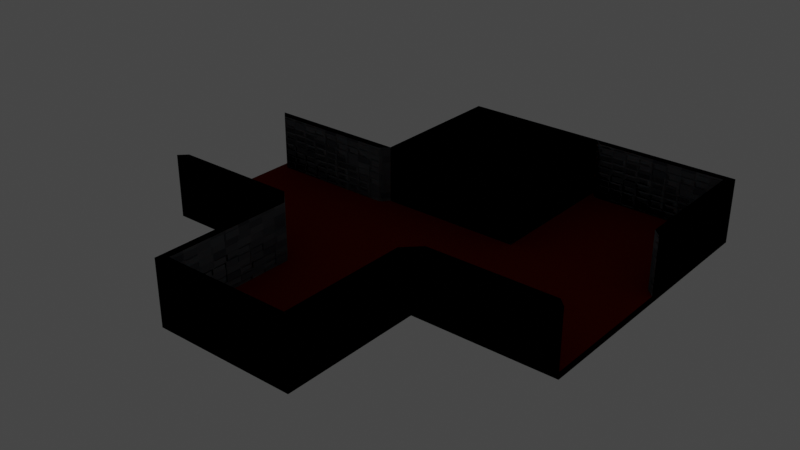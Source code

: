 # Source: Simple_Example_Tiles.blend  (saved by Blender 2.91.10; exported with 4.5.12 LTS)
import bpy
from mathutils import Matrix  # noqa: F401  (used for matrix-valued properties, if any)

bpy.ops.wm.read_factory_settings(use_empty=True)
scene = bpy.context.scene
scene.name = 'Scene'

# ---- collections
col_collection = bpy.data.collections.new('Collection'); scene.collection.children.link(col_collection)

# ---- images (referenced by path relative to the original .blend; pixels are not part of the script)
import os
ASSET_DIR = os.environ.get("B2B_ASSET_DIR", "")  # directory of the original .blend (textures are referenced by path, not embedded)
HERE = os.path.dirname(os.path.abspath(__file__))  # packed textures are extracted next to this script under _unpacked/

def load_image(name, relpath, width, height, colorspace="sRGB"):
    """Load a texture the original file referenced (path relative to the .blend, or extracted next to this script)."""
    p = next((c for c in (os.path.join(HERE, relpath), os.path.join(ASSET_DIR, relpath)) if relpath and os.path.exists(c)), "")
    if p:
        img = bpy.data.images.load(p, check_existing=True)
        img.name = name
    else:  # same state as the original file: an image datablock whose file is absent (Cycles renders it pink)
        img = bpy.data.images.new(name, width, height)
        img.source = "FILE"
        img.filepath = "//" + (relpath or name)
    img.colorspace_settings.name = colorspace
    return img
img_diffuse = load_image('Diffuse', 'Floor-Diffuse.png', 1024, 1024, 'sRGB')
img_normal = load_image('normal', 'Floor-normal.png', 1024, 1024, 'sRGB')

# ---- materials (node trees are filled in below, after node groups)
mat_floor = bpy.data.materials.new('Floor')
mat_hidden = bpy.data.materials.new('Hidden')
mat_wall = bpy.data.materials.new('Wall')
mat_wall.alpha_threshold = 0.0
mat_wall.line_color = (0.0, 0.0, 0.0, 1.0)

# ---- material node trees
mat_floor.use_nodes = True; mat_floor.node_tree.nodes.clear()
_N = mat_floor.node_tree.nodes; _L = mat_floor.node_tree.links
n0 = _N.new('ShaderNodeBsdfPrincipled'); n0.name = 'Principled BSDF'; n0.location = (339, 300)
n0.distribution = 'GGX'
n0.subsurface_method = 'BURLEY'
n0.inputs[2].default_value = 1.0
n0.inputs[3].default_value = 1.45
n0.inputs[13].default_value = 0.0
n0.inputs[27].default_value = (0.0, 0.0, 0.0, 1.0)
n0.inputs[28].default_value = 1.0
n1 = _N.new('ShaderNodeOutputMaterial'); n1.name = 'Material Output'; n1.location = (629, 300)
n2 = _N.new('ShaderNodeHueSaturation'); n2.name = 'Hue Saturation Value'; n2.location = (33, 219)
n2.inputs[0].default_value = 5.96e-08
n2.inputs[1].default_value = 1.1
n2.inputs[2].default_value = 0.3
n3 = _N.new('ShaderNodeMix'); n3.name = 'Mix'; n3.location = (-181, 246)
n3.data_type = 'RGBA'
n3.blend_type = 'COLOR'
n3.inputs[0].default_value = 1.0
n3.inputs[7].default_value = (0.0, 0.03755, 0.03937, 1.0)
n4 = _N.new('ShaderNodeTexNoise'); n4.name = 'Noise Texture'; n4.location = (-416, 193)
n4.inputs[2].default_value = 16.4
n4.inputs[3].default_value = 9.2
n4.inputs[4].default_value = 0.8333
n4.inputs[8].default_value = -0.4
n5 = _N.new('ShaderNodeBump'); n5.name = 'Bump'; n5.location = (6, -111)
n5.inputs[1].default_value = 0.3
n5.inputs[2].default_value = 1.0
n6 = _N.new('ShaderNodeNewGeometry'); n6.name = 'Geometry'; n6.location = (-725, 211)
n7 = _N.new('ShaderNodeTexImage'); n7.name = 'Image Texture'; n7.location = (833, 425)
n7.image = img_diffuse
_L.new(n0.outputs[0], n1.inputs[0])
_L.new(n2.outputs[0], n0.inputs[0])
_L.new(n4.outputs[0], n3.inputs[6])
_L.new(n3.outputs[2], n2.inputs[4])
_L.new(n4.outputs[0], n5.inputs[3])
_L.new(n5.outputs[0], n0.inputs[5])
_L.new(n6.outputs[0], n4.inputs[0])
n1.is_active_output = True
mat_hidden.use_nodes = True; mat_hidden.node_tree.nodes.clear()
_N = mat_hidden.node_tree.nodes; _L = mat_hidden.node_tree.links
n0 = _N.new('ShaderNodeBsdfPrincipled'); n0.name = 'Principled BSDF'; n0.location = (-120, 313)
n0.distribution = 'GGX'
n0.subsurface_method = 'BURLEY'
n0.inputs[0].default_value = (0.0, 0.0, 0.0, 1.0)
n0.inputs[2].default_value = 1.0
n0.inputs[3].default_value = 1.45
n0.inputs[13].default_value = 0.0
n0.inputs[27].default_value = (0.0, 0.0, 0.0, 1.0)
n0.inputs[28].default_value = 1.0
n1 = _N.new('ShaderNodeOutputMaterial'); n1.name = 'Material Output'; n1.location = (170, 313)
n2 = _N.new('ShaderNodeTexImage'); n2.name = 'Image Texture'; n2.location = (506, 465)
n2.image = img_diffuse
_L.new(n0.outputs[0], n1.inputs[0])
n1.is_active_output = True
mat_wall.use_nodes = True; mat_wall.node_tree.nodes.clear()
_N = mat_wall.node_tree.nodes; _L = mat_wall.node_tree.links
n0 = _N.new('ShaderNodeOutputMaterial'); n0.name = 'Material Output'; n0.location = (311, 314)
n1 = _N.new('ShaderNodeEmission'); n1.name = 'Emission Viewer'; n1.location = (311, 354)
n1.label = 'Viewer'
n1.hide = True
n2 = _N.new('ShaderNodeBsdfPrincipled'); n2.name = 'Principled BSDF'; n2.location = (21, 314)
n2.distribution = 'GGX'
n2.subsurface_method = 'BURLEY'
n2.inputs[2].default_value = 0.6773
n2.inputs[3].default_value = 1.45
n2.inputs[8].default_value = 1.0
n2.inputs[10].default_value = 0.09545
n2.inputs[13].default_value = 0.1182
n2.inputs[27].default_value = (0.0, 0.0, 0.0, 1.0)
n2.inputs[28].default_value = 1.0
n3 = _N.new('ShaderNodeTexCoord'); n3.name = 'Texture Coordinate'; n3.location = (-762, 297)
n4 = _N.new('ShaderNodeMix'); n4.name = 'Mix'; n4.location = (-304, 327)
n4.hide = True
n4.data_type = 'RGBA'
n4.inputs[7].default_value = (0.0642, 0.0697, 0.09766, 1.0)
n5 = _N.new('ShaderNodeHueSaturation'); n5.name = 'Hue Saturation Value'; n5.location = (-491, 316)
n5.hide = True
n5.inputs[0].default_value = 0.0
n5.inputs[1].default_value = 0.0
n5.inputs[2].default_value = 0.2
n6 = _N.new('ShaderNodeTexVoronoi'); n6.name = 'Voronoi Texture'; n6.location = (-564, 213)
n6.distance = 'CHEBYCHEV'
n6.inputs[2].default_value = 10.0
n6.inputs[8].default_value = 0.1833
n7 = _N.new('ShaderNodeBump'); n7.name = 'Bump'; n7.location = (-292, 71)
n7.invert = True
n7.inputs[0].default_value = 0.4833
n7.inputs[1].default_value = 1.0
n7.inputs[2].default_value = 1.0
n8 = _N.new('ShaderNodeTexImage'); n8.name = 'Image Texture'; n8.location = (-1280, 460)
n9 = _N.new('ShaderNodeTexImage'); n9.name = 'Image Texture.001'; n9.location = (612, 417)
n9.image = img_normal
n10 = _N.new('ShaderNodeMix'); n10.name = 'Mix.001'; n10.location = (-149, 194)
n10.data_type = 'RGBA'
n10.inputs[0].default_value = 0.09545
_L.new(n7.outputs[0], n2.inputs[5])
_L.new(n3.outputs[0], n6.inputs[0])
_L.new(n6.outputs[1], n5.inputs[4])
_L.new(n6.outputs[2], n7.inputs[4])
_L.new(n6.outputs[0], n7.inputs[3])
_L.new(n2.outputs[0], n0.inputs[0])
_L.new(n5.outputs[0], n4.inputs[6])
_L.new(n6.outputs[0], n2.inputs[1])
_L.new(n4.outputs[2], n10.inputs[6])
_L.new(n5.outputs[0], n10.inputs[7])
_L.new(n10.outputs[2], n2.inputs[0])
n0.is_active_output = True

# ---- world
world_world = bpy.data.worlds.new('World'); scene.world = world_world
world_world.use_nodes = True; world_world.node_tree.nodes.clear()
_N = world_world.node_tree.nodes; _L = world_world.node_tree.links
n0 = _N.new('ShaderNodeOutputWorld'); n0.name = 'World Output'; n0.location = (300, 300)
n1 = _N.new('ShaderNodeBackground'); n1.name = 'Background'; n1.location = (10, 300)
n1.inputs[0].default_value = (0.05088, 0.05088, 0.05088, 1.0)
_L.new(n1.outputs[0], n0.inputs[0])
n0.is_active_output = True
world_world.color = (0.05088, 0.05088, 0.05088)
world_world.use_sun_shadow = False
world_world.sun_shadow_jitter_overblur = 0.0

# ---- meshes
me_cube = bpy.data.meshes.new('Cube')
me_cube.from_pydata([(8.887, 8.887, 0.5), (10.0, 10.0, -0.5), (8.887, -8.887, 0.5), (10.0, -10.0, -0.5), (-8.887, 8.887, 0.5), (-10.0, 10.0, -0.5), (-8.887, -8.887, 0.5), (-10.0, -10.0, -0.5), (10.0, -10.0, 0.5), (-10.0, -10.0, 0.5), (10.0, 10.0, 0.5), (-10.0, 10.0, 0.5)], [], [(0, 4, 6, 2), (3, 8, 9, 7), (7, 9, 11, 5), (5, 1, 3, 7), (1, 10, 8, 3), (5, 11, 10, 1), (2, 6, 9, 8), (0, 2, 8, 10), (6, 4, 11, 9), (4, 0, 10, 11)])
me_cube.polygons.foreach_set('material_index', [0, 1, 1, 1, 1, 1, 0, 0, 0, 0])
_uv = me_cube.uv_layers.new(name='UVMap')
_uv.uv.foreach_set('vector', [0.5278, 0.02784, 0.9722, 0.02784, 0.9722, 0.4722, 0.5278, 0.4722, 0.05, 1.0, 0.025, 1.0, 0.025, 0.5, 0.05, 0.5, 0.075, 0.5, 0.1, 0.5, 0.1, 1.0, 0.075, 1.0, 0.5, 0.0, 0.5, 0.5, 0.0, 0.5, 1.085e-07, 8.137e-08, 0.025, 1.0, 0.0, 1.0, 2.263e-07, 0.5, 0.025, 0.5, 0.075, 1.0, 0.05, 1.0, 0.05, 0.5, 0.075, 0.5, 0.5278, 0.4722, 0.9722, 0.4722, 1.0, 0.5, 0.5, 0.5, 0.5278, 0.02784, 0.5278, 0.4722, 0.5, 0.5, 0.5, 5.424e-08, 0.9722, 0.4722, 0.9722, 0.02784, 1.0, 0.0, 1.0, 0.5, 0.9722, 0.02784, 0.5278, 0.02784, 0.5, 5.424e-08, 1.0, 0.0])
me_cube.materials.append(mat_floor)
me_cube.materials.append(mat_hidden)
me_cube.use_remesh_preserve_volume = False
me_cube.use_remesh_preserve_attributes = False
me_cube.use_mirror_vertex_groups = False
me_cube.update()
me_cube_001 = bpy.data.meshes.new('Cube.001')
me_cube_001.from_pydata([(8.887, 8.887, 0.5), (10.0, 10.0, -0.5), (8.887, -8.887, 0.5), (10.0, -10.0, -0.5), (-8.887, 8.887, 0.5), (-10.0, 10.0, -0.5), (-8.887, -8.887, 0.5), (-10.0, -10.0, -0.5), (10.0, -10.0, 0.5), (-10.0, -10.0, 0.5), (10.0, 10.0, 0.5), (-10.0, 10.0, 0.5), (10.0, -10.0, 8.5), (-10.0, -10.0, 8.5), (8.887, -8.887, 8.5), (-8.887, -8.887, 8.5)], [], [(0, 4, 6, 2), (3, 8, 9, 7), (7, 9, 11, 5), (5, 1, 3, 7), (1, 10, 8, 3), (5, 11, 10, 1), (8, 2, 14, 12), (0, 2, 8, 10), (6, 4, 11, 9), (4, 0, 10, 11), (14, 15, 13, 12), (2, 6, 15, 14), (9, 8, 12, 13), (6, 9, 13, 15)])
me_cube_001.polygons.foreach_set('material_index', [1, 2, 2, 2, 2, 2, 0, 1, 1, 1, 2, 0, 2, 0])
_uv = me_cube_001.uv_layers.new(name='UVMap')
_uv.uv.foreach_set('vector', [0.4722, 0.5278, 0.4722, 0.9722, 0.02784, 0.9722, 0.02784, 0.5278, 1.0, 0.0, 1.0, 0.025, 0.5, 0.025, 0.5, 1.839e-07, 0.5, 0.8231, 0.5, 0.7981, 1.0, 0.7981, 1.0, 0.8231, 0.0, 7.88e-08, 0.5, 0.0, 0.5, 0.5, 1.313e-07, 0.5, 0.5, 0.7731, 0.5, 0.7481, 1.0, 0.7481, 1.0, 0.7731, 0.5, 0.7981, 0.5, 0.7731, 1.0, 0.7731, 1.0, 0.7981, 0.5, 0.7481, 0.5, 0.7087, 0.7, 0.7087, 0.7, 0.7481, 0.4722, 0.5278, 0.02784, 0.5278, 3.94e-08, 0.5, 0.5, 0.5, 0.02784, 0.9722, 0.4722, 0.9722, 0.5, 1.0, 0.0, 1.0, 0.4722, 0.9722, 0.4722, 0.5278, 0.5, 0.5, 0.5, 1.0, 0.7, 0.6972, 0.7, 0.2528, 0.7278, 0.225, 0.7278, 0.725, 0.5, 0.7087, 0.5, 0.2644, 0.7, 0.2644, 0.7, 0.7087, 0.5, 0.025, 1.0, 0.025, 1.0, 0.225, 0.5, 0.225, 0.5, 0.2644, 0.5, 0.225, 0.7, 0.225, 0.7, 0.2644])
me_cube_001.materials.append(mat_wall)
me_cube_001.materials.append(mat_floor)
me_cube_001.materials.append(mat_hidden)
me_cube_001.use_remesh_preserve_volume = False
me_cube_001.use_remesh_preserve_attributes = False
me_cube_001.use_mirror_vertex_groups = False
me_cube_001.update()
me_cube_002 = bpy.data.meshes.new('Cube.002')
me_cube_002.from_pydata([(8.887, 8.887, 0.5), (10.0, 10.0, -0.5), (8.887, -8.887, 0.5), (10.0, -10.0, -0.5), (-8.887, 8.887, 0.5), (-10.0, 10.0, -0.5), (-8.887, -8.887, 0.5), (-10.0, -10.0, -0.5), (10.0, -10.0, 0.5), (-10.0, -10.0, 0.5), (10.0, 10.0, 0.5), (-10.0, 10.0, 0.5), (10.0, 10.0, 8.5), (10.0, -10.0, 8.5), (-10.0, 10.0, 8.5), (8.887, 8.887, 8.5), (8.887, -8.887, 8.5), (-8.887, 8.887, 8.5)], [], [(0, 4, 6, 2), (3, 8, 9, 7), (7, 9, 11, 5), (5, 1, 3, 7), (1, 10, 8, 3), (5, 11, 10, 1), (2, 6, 9, 8), (11, 4, 17, 14), (6, 4, 11, 9), (10, 11, 14, 12), (15, 16, 13, 12), (17, 15, 12, 14), (4, 0, 15, 17), (0, 2, 16, 15), (8, 10, 12, 13), (2, 8, 13, 16)])
me_cube_002.polygons.foreach_set('material_index', [0, 1, 1, 1, 1, 1, 0, 2, 0, 1, 1, 1, 2, 2, 1, 2])
_uv = me_cube_002.uv_layers.new(name='UVMap')
_uv.uv.foreach_set('vector', [0.4284, 0.02259, 0.789, 0.02259, 0.789, 0.3832, 0.4284, 0.3832, 0.0, 1.0, 0.0, 0.9797, 0.4058, 0.9797, 0.4058, 1.0, 0.8551, 0.4058, 0.8754, 0.4058, 0.8754, 0.8116, 0.8551, 0.8116, 0.4058, 0.0, 0.4058, 0.4058, 0.0, 0.4058, 9.079e-08, 6.809e-08, 0.6928, 0.5884, 0.6928, 0.6087, 0.2869, 0.6087, 0.2869, 0.5884, 0.6928, 0.4058, 0.6928, 0.4261, 0.2869, 0.4261, 0.2869, 0.4058, 0.4284, 0.3832, 0.789, 0.3832, 0.8116, 0.4058, 0.4058, 0.4058, 0.8551, 0.4058, 0.8551, 0.4378, 0.6928, 0.4378, 0.6928, 0.4058, 0.789, 0.3832, 0.789, 0.02259, 0.8116, 0.0, 0.8116, 0.4058, 0.2869, 0.4261, 0.6928, 0.4261, 0.6928, 0.5884, 0.2869, 0.5884, 0.03195, 0.6928, 0.2869, 0.9478, 0.2869, 0.9797, 0.0, 0.6928, 0.2869, 0.4378, 0.03195, 0.6928, 0.0, 0.6928, 0.2869, 0.4058, 0.8551, 0.4378, 0.8551, 0.7984, 0.6928, 0.7984, 0.6928, 0.4378, 0.9739, 0.0, 0.9739, 0.3606, 0.8116, 0.3606, 0.8116, 2.27e-08, 0.2869, 0.6087, 0.6928, 0.6087, 0.6928, 0.771, 0.2869, 0.771, 0.9739, 0.3606, 0.9739, 0.3926, 0.8116, 0.3926, 0.8116, 0.3606])
me_cube_002.materials.append(mat_floor)
me_cube_002.materials.append(mat_hidden)
me_cube_002.materials.append(mat_wall)
me_cube_002.use_remesh_preserve_volume = False
me_cube_002.use_remesh_preserve_attributes = False
me_cube_002.use_mirror_vertex_groups = False
me_cube_002.update()
me_cube_004 = bpy.data.meshes.new('Cube.004')
me_cube_004.from_pydata([(8.887, 8.887, 0.5), (10.0, 10.0, -0.5), (8.887, -8.887, 0.5), (10.0, -10.0, -0.5), (-8.887, 8.887, 0.5), (-10.0, 10.0, -0.5), (-8.887, -8.887, 0.5), (-10.0, -10.0, -0.5), (10.0, -10.0, 0.5), (-10.0, -10.0, 0.5), (10.0, 10.0, 0.5), (-10.0, 10.0, 0.5), (10.0, -10.0, 8.5), (-10.0, -10.0, 8.5), (10.0, 10.0, 8.5), (-10.0, 10.0, 8.5), (8.887, -8.887, 8.5), (-8.887, -8.887, 8.5), (8.887, 8.887, 8.5), (-8.887, 8.887, 8.5)], [], [(0, 4, 6, 2), (3, 8, 9, 7), (7, 9, 11, 5), (5, 1, 3, 7), (1, 10, 8, 3), (5, 11, 10, 1), (6, 4, 19, 17), (8, 10, 14, 12), (10, 0, 18, 14), (4, 0, 10, 11), (16, 17, 13, 12), (18, 16, 12, 14), (17, 19, 15, 13), (2, 6, 17, 16), (4, 11, 15, 19), (9, 8, 12, 13), (0, 2, 16, 18), (11, 9, 13, 15)])
me_cube_004.polygons.foreach_set('material_index', [0, 1, 1, 1, 1, 0, 2, 1, 2, 0, 1, 1, 1, 2, 2, 1, 2, 1])
_uv = me_cube_004.uv_layers.new(name='UVMap')
_uv.uv.foreach_set('vector', [0.01988, 0.6944, 0.01988, 0.377, 0.3373, 0.377, 0.3373, 0.6944, 0.6944, 0.5179, 0.6944, 0.5357, 0.3373, 0.5357, 0.3373, 0.5179, 0.6944, 0.3571, 0.6944, 0.375, 0.3373, 0.375, 0.3373, 0.3571, 0.7143, 0.0, 0.7143, 0.3571, 0.3571, 0.3571, 0.3571, 9.155e-08, 0.6944, 0.6786, 0.6944, 0.6964, 0.3373, 0.6964, 0.3373, 0.6786, 0.6944, 0.9821, 0.6944, 1.0, 0.3373, 1.0, 0.3373, 0.9821, 0.6828, 0.9821, 0.3654, 0.9821, 0.3654, 0.8393, 0.6828, 0.8393, 0.3373, 0.6964, 0.6944, 0.6964, 0.6944, 0.8393, 0.3373, 0.8393, 0.6944, 0.7026, 0.6944, 0.6745, 0.8373, 0.6745, 0.8373, 0.7026, 0.01988, 0.377, 0.01988, 0.6944, 6.981e-08, 0.7143, 0.0, 0.3571, 0.3373, 0.3373, 0.3373, 0.01988, 0.3571, 6.226e-07, 0.3571, 0.3571, 0.01988, 0.3373, 0.3373, 0.3373, 0.3571, 0.3571, 5.676e-07, 0.3571, 0.3373, 0.01988, 0.01988, 0.01988, 0.0, 0.0, 0.3571, 6.226e-07, 0.8571, 0.0, 0.8571, 0.3174, 0.7143, 0.3174, 0.7143, 3.662e-08, 0.3654, 0.9821, 0.3373, 0.9821, 0.3373, 0.8393, 0.3654, 0.8393, 0.3373, 0.5357, 0.6944, 0.5357, 0.6944, 0.6786, 0.3373, 0.6786, 0.6944, 0.6745, 0.6944, 0.3571, 0.8373, 0.3571, 0.8373, 0.6745, 0.3373, 0.375, 0.6944, 0.375, 0.6944, 0.5179, 0.3373, 0.5179])
me_cube_004.materials.append(mat_floor)
me_cube_004.materials.append(mat_hidden)
me_cube_004.materials.append(mat_wall)
me_cube_004.use_remesh_preserve_volume = False
me_cube_004.use_remesh_preserve_attributes = False
me_cube_004.use_mirror_vertex_groups = False
me_cube_004.update()
me_cube_005 = bpy.data.meshes.new('Cube.005')
me_cube_005.from_pydata([(8.887, 8.887, 8.5), (10.0, 10.0, -0.5), (8.887, -8.887, 8.5), (10.0, -10.0, -0.5), (-8.887, 8.887, 8.5), (-10.0, 10.0, -0.5), (-8.887, -8.887, 8.5), (-10.0, -10.0, -0.5), (10.0, -10.0, 8.5), (-10.0, -10.0, 8.5), (10.0, 10.0, 8.5), (-10.0, 10.0, 8.5)], [], [(0, 4, 6, 2), (3, 8, 9, 7), (7, 9, 11, 5), (5, 1, 3, 7), (1, 10, 8, 3), (5, 11, 10, 1), (2, 6, 9, 8), (0, 2, 8, 10), (6, 4, 11, 9), (4, 0, 10, 11)])
_uv = me_cube_005.uv_layers.new(name='UVMap')
_uv.uv.foreach_set('vector', [0.02784, 0.02784, 0.4722, 0.02784, 0.4722, 0.4722, 0.02784, 0.4722, 0.5, 0.95, 0.5, 0.725, 1.0, 0.725, 1.0, 0.95, 1.0, 0.5, 1.0, 0.725, 0.5, 0.725, 0.5, 0.5, 1.0, 0.0, 1.0, 0.5, 0.5, 0.5, 0.5, 1.023e-07, 0.0, 0.725, 2.558e-08, 0.5, 0.5, 0.5, 0.5, 0.725, 0.5, 0.725, 0.5, 0.95, 0.0, 0.95, 2.558e-08, 0.725, 0.02784, 0.4722, 0.4722, 0.4722, 0.5, 0.5, 2.558e-08, 0.5, 0.02784, 0.02784, 0.02784, 0.4722, 2.558e-08, 0.5, 0.0, 0.0, 0.4722, 0.4722, 0.4722, 0.02784, 0.5, 0.0, 0.5, 0.5, 0.4722, 0.02784, 0.02784, 0.02784, 0.0, 0.0, 0.5, 0.0])
me_cube_005.materials.append(mat_hidden)
me_cube_005.use_remesh_preserve_volume = False
me_cube_005.use_remesh_preserve_attributes = False
me_cube_005.use_mirror_vertex_groups = False
me_cube_005.update()
me_cube_006 = bpy.data.meshes.new('Cube.006')
me_cube_006.from_pydata([(8.887, 8.887, 0.5), (10.0, 10.0, -0.5), (8.887, -8.887, 0.5), (10.0, -10.0, -0.5), (-8.887, 8.887, 0.5), (-10.0, 10.0, -0.5), (-8.887, -8.887, 0.5), (-10.0, -10.0, -0.5), (10.0, -10.0, 0.5), (-10.0, -10.0, 0.5), (10.0, 10.0, 0.5), (-10.0, 10.0, 0.5), (10.0, -10.0, 8.5), (-10.0, -10.0, 8.5), (-10.0, 10.0, 8.5), (10.0, 10.0, 8.5), (8.887, -8.887, 8.5), (-8.887, -8.887, 8.5), (-8.887, 8.887, 8.5), (8.887, 8.887, 8.5)], [], [(0, 4, 6, 2), (3, 8, 9, 7), (7, 9, 11, 5), (5, 1, 3, 7), (1, 10, 8, 3), (5, 11, 10, 1), (11, 4, 18, 14), (0, 2, 8, 10), (6, 4, 11, 9), (10, 11, 14, 15), (16, 17, 13, 12), (18, 19, 15, 14), (6, 9, 13, 17), (9, 8, 12, 13), (4, 0, 19, 18), (0, 10, 15, 19), (8, 2, 16, 12), (2, 6, 17, 16)])
me_cube_006.polygons.foreach_set('material_index', [0, 1, 1, 1, 0, 1, 2, 0, 0, 1, 1, 1, 2, 1, 2, 2, 2, 2])
_uv = me_cube_006.uv_layers.new(name='UVMap')
_uv.uv.foreach_set('vector', [0.3935, 0.8101, 0.0232, 0.8101, 0.0232, 0.4399, 0.3935, 0.4399, 0.8333, 0.1875, 0.8333, 0.2083, 0.4167, 0.2083, 0.4167, 0.1875, 0.7661, 0.375, 0.7869, 0.375, 0.7869, 0.7917, 0.7661, 0.7917, 0.4167, 0.0, 0.4167, 0.4167, 0.0, 0.4167, 8.603e-08, 4.302e-08, 0.8333, 0.8125, 0.8333, 0.8333, 0.4167, 0.8333, 0.4167, 0.8125, 0.8333, 0.0, 0.8333, 0.02083, 0.4167, 0.02083, 0.4167, 2.151e-07, 1.0, 0.0, 1.0, 0.0328, 0.8333, 0.0328, 0.8333, 8.603e-08, 0.3935, 0.8101, 0.3935, 0.4399, 0.4167, 0.4167, 0.4167, 0.8333, 0.0232, 0.4399, 0.0232, 0.8101, 0.0, 0.8333, 1.506e-07, 0.4167, 0.4167, 0.02083, 0.8333, 0.02083, 0.8333, 0.1875, 0.4167, 0.1875, 0.7869, 0.7685, 0.7869, 0.3982, 0.8101, 0.375, 0.8101, 0.7917, 0.8101, 0.7685, 0.8101, 0.3982, 0.8333, 0.375, 0.8333, 0.7917, 0.4031, 0.8333, 0.4359, 0.8333, 0.4359, 1.0, 0.4031, 1.0, 0.4167, 0.2083, 0.8333, 0.2083, 0.8333, 0.375, 0.4167, 0.375, 1.0, 0.0328, 1.0, 0.4031, 0.8333, 0.4031, 0.8333, 0.0328, 1.0, 0.4031, 1.0, 0.4359, 0.8333, 0.4359, 0.8333, 0.4031, 0.0, 0.8333, 0.0328, 0.8333, 0.0328, 1.0, 2.151e-08, 1.0, 0.0328, 0.8333, 0.4031, 0.8333, 0.4031, 1.0, 0.0328, 1.0])
me_cube_006.materials.append(mat_floor)
me_cube_006.materials.append(mat_hidden)
me_cube_006.materials.append(mat_wall)
me_cube_006.use_remesh_preserve_volume = False
me_cube_006.use_remesh_preserve_attributes = False
me_cube_006.use_mirror_vertex_groups = False
me_cube_006.update()

# ---- objects
ob_no_walls = bpy.data.objects.new('No_Walls', me_cube)
ob_single_wall = bpy.data.objects.new('Single_Wall', me_cube_001)
ob_corner = bpy.data.objects.new('Corner', me_cube_002)
ob_dead_end = bpy.data.objects.new('Dead-End', me_cube_004)
ob_fill = bpy.data.objects.new('Fill', me_cube_005)
ob_straight = bpy.data.objects.new('Straight', me_cube_006)

# ---- transforms, parenting, visibility, modifiers, constraints
ob_no_walls.location = (0.0, 0.0, 0.0)
ob_no_walls.lock_rotations_4d = False
ob_no_walls.empty_display_type = 'ARROWS'
ob_no_walls.lineart.crease_threshold = 0.0
ob_single_wall.location = (20.0, 0.0, 0.0)
ob_single_wall.lock_rotations_4d = False
ob_single_wall.empty_display_type = 'ARROWS'
ob_single_wall.lineart.crease_threshold = 0.0
ob_corner.location = (20.0, 20.0, 0.0)
ob_corner.lock_rotations_4d = False
ob_corner.empty_display_type = 'ARROWS'
ob_corner.lineart.crease_threshold = 0.0
ob_dead_end.location = (0.0, -20.0, 0.0)
ob_dead_end.lock_rotations_4d = False
ob_dead_end.empty_display_type = 'ARROWS'
ob_dead_end.lineart.crease_threshold = 0.0
ob_fill.location = (0.0, 20.0, 0.0)
ob_fill.lock_rotations_4d = False
ob_fill.empty_display_type = 'ARROWS'
ob_fill.lineart.crease_threshold = 0.0
ob_straight.location = (-20.0, 0.0, 0.0)
ob_straight.lock_rotations_4d = False
ob_straight.empty_display_type = 'ARROWS'
ob_straight.lineart.crease_threshold = 0.0

# ---- collection membership
col_collection.objects.link(ob_no_walls)
col_collection.objects.link(ob_single_wall)
col_collection.objects.link(ob_corner)
col_collection.objects.link(ob_dead_end)
col_collection.objects.link(ob_fill)
col_collection.objects.link(ob_straight)

# ---- scene / render settings (as saved in the file)
scene.frame_start = 1; scene.frame_end = 250; scene.frame_set(1)
scene.render.engine = 'CYCLES'
scene.cycles.use_denoising = False
scene.cycles.samples = 128
scene.cycles.sampling_pattern = 'TABULATED_SOBOL'
scene.cycles.use_adaptive_sampling = False
scene.cycles.use_light_tree = False
scene.cycles.bake_type = 'DIFFUSE'
scene.view_settings.view_transform = 'Filmic'
bpy.context.view_layer.update()

# ---- added for rendering (the .blend has no active camera): camera
cam_auto = bpy.data.cameras.new('AutoCamera')
cam_auto.lens = 50.0
cam_auto.sensor_width = 36.0
cam_auto.clip_end = 1385.54
ob_auto_camera = bpy.data.objects.new('AutoCamera', cam_auto)
scene.collection.objects.link(ob_auto_camera)
ob_auto_camera.location = (78.9483, -94.738, 67.1586)
ob_auto_camera.rotation_euler = (1.09748, -7.21219e-08, 0.694738)
scene.camera = ob_auto_camera
bpy.context.view_layer.update()

